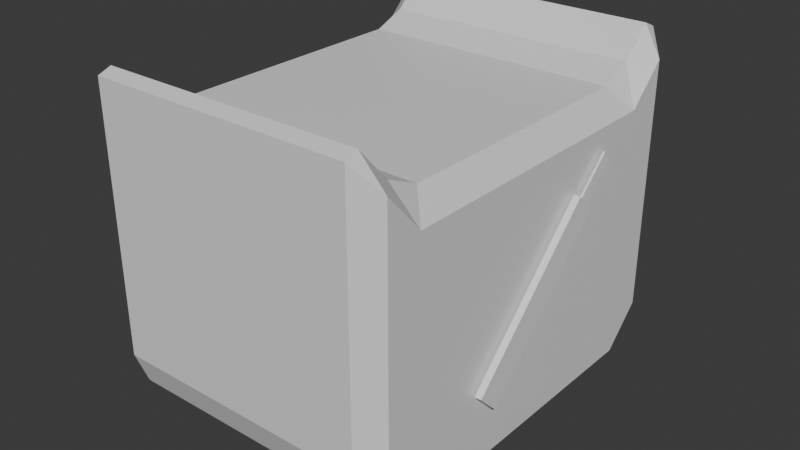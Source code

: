 # Source: AttackIncreasePrefab.blend  (saved by Blender 4.3.34; exported with 4.5.12 LTS)
import bpy
from mathutils import Matrix  # noqa: F401  (used for matrix-valued properties, if any)

bpy.ops.wm.read_factory_settings(use_empty=True)
scene = bpy.context.scene
scene.name = 'Scene'

# ---- collections
col_collection = bpy.data.collections.new('Collection'); scene.collection.children.link(col_collection)

# ---- materials (node trees are filled in below, after node groups)
mat_material = bpy.data.materials.new('Material')
mat_material.alpha_threshold = 0.0
mat_material.roughness = 0.5
mat_material.line_color = (0.0, 0.0, 0.0, 1.0)

# ---- material node trees
mat_material.use_nodes = True; mat_material.node_tree.nodes.clear()
_N = mat_material.node_tree.nodes; _L = mat_material.node_tree.links
n0 = _N.new('ShaderNodeOutputMaterial'); n0.name = 'Material Output'; n0.location = (300, 300)
n1 = _N.new('ShaderNodeBsdfPrincipled'); n1.name = 'Principled BSDF'; n1.location = (10, 300)
n1.inputs[3].default_value = 1.45
_L.new(n1.outputs[0], n0.inputs[0])
n0.is_active_output = True

# ---- world
world_world = bpy.data.worlds.new('World'); scene.world = world_world
world_world.use_nodes = True; world_world.node_tree.nodes.clear()
_N = world_world.node_tree.nodes; _L = world_world.node_tree.links
n0 = _N.new('ShaderNodeOutputWorld'); n0.name = 'World Output'; n0.location = (300, 300)
n1 = _N.new('ShaderNodeBackground'); n1.name = 'Background'; n1.location = (10, 300)
n1.inputs[0].default_value = (0.05088, 0.05088, 0.05088, 1.0)
_L.new(n1.outputs[0], n0.inputs[0])
n0.is_active_output = True
world_world.color = (0.05088, 0.05088, 0.05088)
world_world.sun_shadow_jitter_overblur = 0.0

# ---- meshes
me_cube = bpy.data.meshes.new('Cube')
me_cube.from_pydata([(1.0, 1.0, 1.0), (1.0, 1.0, -1.0), (1.0, -1.0, 1.0), (1.0, -1.0, -1.0), (-1.0, 1.0, 1.0), (-1.0, 1.0, -1.0), (-1.0, -1.0, 1.0), (-1.0, -1.0, -1.0), (1.0, -1.371, 1.41), (1.0, -1.371, -0.5901), (-1.0, -1.371, 1.41), (-1.0, -1.371, -0.5901), (1.0, 1.389, 1.372), (1.0, 1.389, -0.6276), (-1.0, 1.389, 1.372), (-1.0, 1.389, -0.6276)], [], [(0, 4, 6, 2), (6, 7, 11, 10), (7, 6, 4, 5), (5, 1, 3, 7), (1, 0, 2, 3), (0, 1, 13, 12), (9, 8, 10, 11), (7, 3, 9, 11), (2, 6, 10, 8), (3, 2, 8, 9), (15, 14, 12, 13), (5, 4, 14, 15), (1, 5, 15, 13), (4, 0, 12, 14)])
_uv = me_cube.uv_layers.new(name='UVMap')
_uv.uv.foreach_set('vector', [0.625, 0.5, 0.875, 0.5, 0.875, 0.75, 0.625, 0.75, 0.625, 0.0, 0.375, 0.0, 0.375, 0.0, 0.625, 0.0, 0.375, 0.0, 0.625, 0.0, 0.625, 0.25, 0.375, 0.25, 0.125, 0.5, 0.375, 0.5, 0.375, 0.75, 0.125, 0.75, 0.375, 0.5, 0.625, 0.5, 0.625, 0.75, 0.375, 0.75, 0.625, 0.5, 0.375, 0.5, 0.375, 0.5, 0.625, 0.5, 0.375, 0.75, 0.625, 0.75, 0.625, 1.0, 0.375, 1.0, 0.125, 0.75, 0.375, 0.75, 0.375, 0.75, 0.125, 0.75, 0.625, 0.75, 0.875, 0.75, 0.875, 0.75, 0.625, 0.75, 0.375, 0.75, 0.625, 0.75, 0.625, 0.75, 0.375, 0.75, 0.375, 0.25, 0.625, 0.25, 0.625, 0.5, 0.375, 0.5, 0.375, 0.25, 0.625, 0.25, 0.625, 0.25, 0.375, 0.25, 0.375, 0.5, 0.125, 0.5, 0.125, 0.5, 0.375, 0.5, 0.875, 0.5, 0.625, 0.5, 0.625, 0.5, 0.875, 0.5])
me_cube.materials.append(mat_material)
me_cube.use_mirror_vertex_groups = False
me_cube.update()
me_cube_001 = bpy.data.meshes.new('Cube.001')
me_cube_001.from_pydata([(-1.691, -0.2579, -0.02682), (-1.691, -0.2579, 0.02682), (-1.691, 0.2579, -0.02682), (-1.691, 0.2579, 0.02682), (1.691, -0.2579, -0.02682), (1.691, -0.2579, 0.02682), (1.691, 0.2579, -0.02682), (1.691, 0.2579, 0.02682)], [], [(0, 1, 3, 2), (2, 3, 7, 6), (6, 7, 5, 4), (4, 5, 1, 0), (2, 6, 4, 0), (7, 3, 1, 5)])
_uv = me_cube_001.uv_layers.new(name='UVMap')
_uv.uv.foreach_set('vector', [0.375, 0.0, 0.625, 0.0, 0.625, 0.25, 0.375, 0.25, 0.375, 0.25, 0.625, 0.25, 0.625, 0.5, 0.375, 0.5, 0.375, 0.5, 0.625, 0.5, 0.625, 0.75, 0.375, 0.75, 0.375, 0.75, 0.625, 0.75, 0.625, 1.0, 0.375, 1.0, 0.125, 0.5, 0.375, 0.5, 0.375, 0.75, 0.125, 0.75, 0.625, 0.5, 0.875, 0.5, 0.875, 0.75, 0.625, 0.75])
me_cube_001.update()
me_cube_002 = bpy.data.meshes.new('Cube.002')
me_cube_002.from_pydata([(-0.216, -0.05954, -0.009958), (-0.216, -0.05954, 0.009958), (-0.216, 0.05954, -0.009958), (-0.216, 0.05954, 0.009958), (0.216, -0.05954, -0.009958), (0.216, -0.05954, 0.009958), (0.216, 0.05954, -0.009958), (0.216, 0.05954, 0.009958)], [], [(0, 1, 3, 2), (2, 3, 7, 6), (6, 7, 5, 4), (4, 5, 1, 0), (2, 6, 4, 0), (7, 3, 1, 5)])
_uv = me_cube_002.uv_layers.new(name='UVMap')
_uv.uv.foreach_set('vector', [0.375, 0.0, 0.625, 0.0, 0.625, 0.25, 0.375, 0.25, 0.375, 0.25, 0.625, 0.25, 0.625, 0.5, 0.375, 0.5, 0.375, 0.5, 0.625, 0.5, 0.625, 0.75, 0.375, 0.75, 0.375, 0.75, 0.625, 0.75, 0.625, 1.0, 0.375, 1.0, 0.125, 0.5, 0.375, 0.5, 0.375, 0.75, 0.125, 0.75, 0.625, 0.5, 0.875, 0.5, 0.875, 0.75, 0.625, 0.75])
me_cube_002.update()

# ---- objects
ob_cube = bpy.data.objects.new('Cube', me_cube)
ob_cube_001 = bpy.data.objects.new('Cube.001', me_cube_001)
ob_cube_002 = bpy.data.objects.new('Cube.002', me_cube_002)

# ---- transforms, parenting, visibility, modifiers, constraints
ob_cube.location = (0.0, 0.0, 0.0)
ob_cube.lock_rotations_4d = False
ob_cube.empty_display_type = 'ARROWS'
ob_cube.lineart.crease_threshold = 0.0
_m = ob_cube.modifiers.new('Bevel', 'BEVEL')
_m.width = 0.13
_m.width_pct = 0.13
ob_cube_001.location = (1.038, -0.02649, 0.02334)
ob_cube_001.rotation_euler = (-1.571, 0.7807, -1.568)
ob_cube_001.scale = (0.3735, 0.3702, 0.8344)
ob_cube_002.location = (1.037, 0.4961, 0.5398)
ob_cube_002.rotation_euler = (1.571, 2.39, 1.571)
_m = ob_cube_002.modifiers.new('Bevel', 'BEVEL')
_m.width = 3.33
_m.width_pct = 3.33

# ---- collection membership
col_collection.objects.link(ob_cube)
col_collection.objects.link(ob_cube_001)
col_collection.objects.link(ob_cube_002)

# ---- scene / render settings (as saved in the file)
scene.frame_start = 1; scene.frame_end = 250; scene.frame_set(1)
scene.render.engine = 'BLENDER_EEVEE_NEXT'
bpy.context.view_layer.update()

# ---- added for rendering (the .blend has no active camera and no usable light): camera, sun
cam_auto = bpy.data.cameras.new('AutoCamera')
cam_auto.lens = 50.0
cam_auto.sensor_width = 36.0
cam_auto.clip_end = 1000.0
ob_auto_camera = bpy.data.objects.new('AutoCamera', cam_auto)
scene.collection.objects.link(ob_auto_camera)
ob_auto_camera.location = (3.87019, -4.59797, 3.22804)
ob_auto_camera.rotation_euler = (1.09748, -7.21219e-08, 0.694738)
scene.camera = ob_auto_camera
light_auto_sun = bpy.data.lights.new('AutoSun', 'SUN')
light_auto_sun.energy = 3.0
light_auto_sun.angle = 0.0523599
ob_auto_sun = bpy.data.objects.new('AutoSun', light_auto_sun)
scene.collection.objects.link(ob_auto_sun)
ob_auto_sun.rotation_euler = (0.872665, 0.174533, 0.523599)
bpy.context.view_layer.update()
